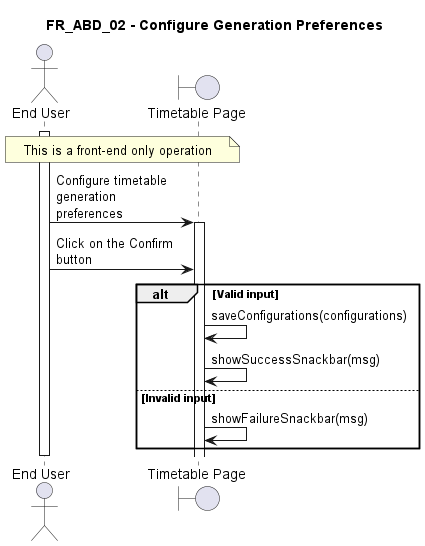

The diagram above was rendered by PlantUML. Its source (embedded in the PNG):
@startuml FR_ABD_02
title FR_ABD_02 - Configure Generation Preferences
skinparam maxMessageSize 125

actor "End User" as eu
boundary "Timetable Page" as fe
' control "TimetableController" as ct
' entity "Timetable" as en
' database "Database" as db

activate eu

note across : This is a front-end only operation


eu -> fe ++ : Configure timetable generation preferences
eu -> fe : Click on the Confirm button

alt Valid input
    fe -> fe : saveConfigurations(configurations)
    fe -> fe : showSuccessSnackbar(msg)
else Invalid input
    fe -> fe : showFailureSnackbar(msg)
end

deactivate eu

@enduml